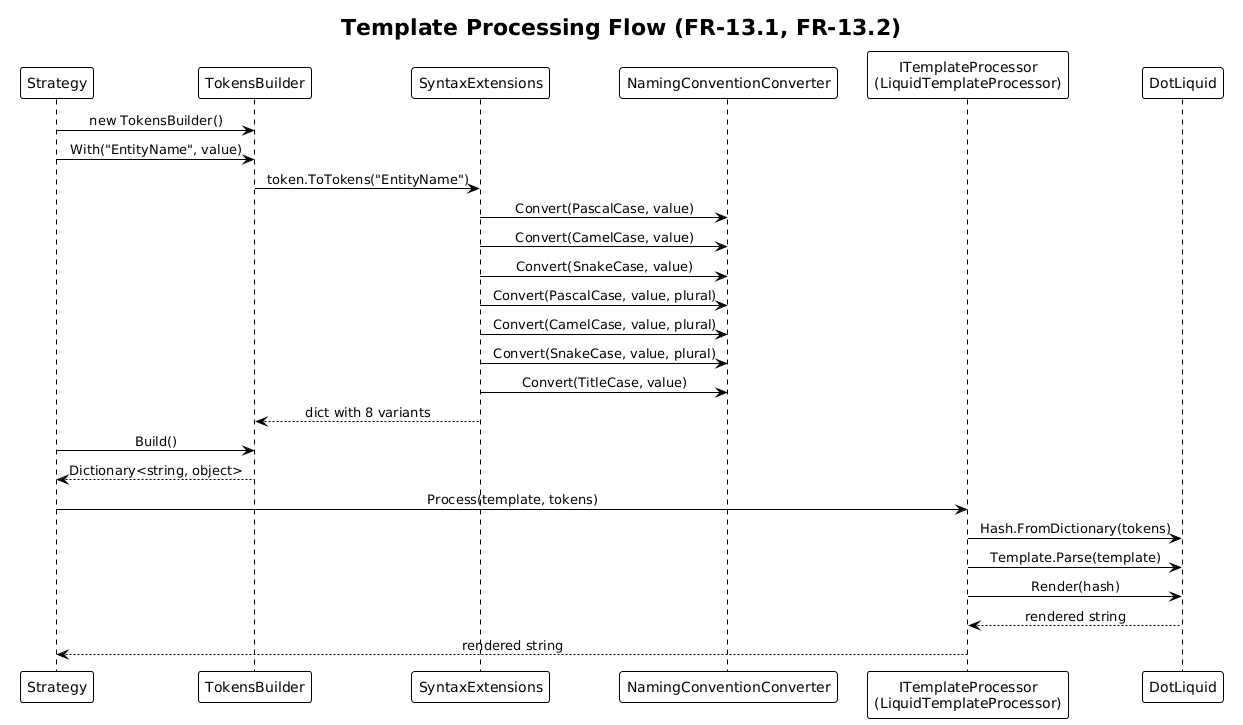

The diagram above was rendered by PlantUML. Its source (embedded in the PNG):
@startuml
!theme plain
skinparam sequenceMessageAlign center

title Template Processing Flow (FR-13.1, FR-13.2)

participant "Strategy" as S
participant "TokensBuilder" as TB
participant "SyntaxExtensions" as SE
participant "NamingConventionConverter" as NCC
participant "ITemplateProcessor\n(LiquidTemplateProcessor)" as TP
participant "DotLiquid" as DL

S -> TB : new TokensBuilder()
S -> TB : With("EntityName", value)
TB -> SE : token.ToTokens("EntityName")
SE -> NCC : Convert(PascalCase, value)
SE -> NCC : Convert(CamelCase, value)
SE -> NCC : Convert(SnakeCase, value)
SE -> NCC : Convert(PascalCase, value, plural)
SE -> NCC : Convert(CamelCase, value, plural)
SE -> NCC : Convert(SnakeCase, value, plural)
SE -> NCC : Convert(TitleCase, value)
SE --> TB : dict with 8 variants

S -> TB : Build()
TB --> S : Dictionary<string, object>

S -> TP : Process(template, tokens)
TP -> DL : Hash.FromDictionary(tokens)
TP -> DL : Template.Parse(template)
TP -> DL : Render(hash)
DL --> TP : rendered string
TP --> S : rendered string
@enduml